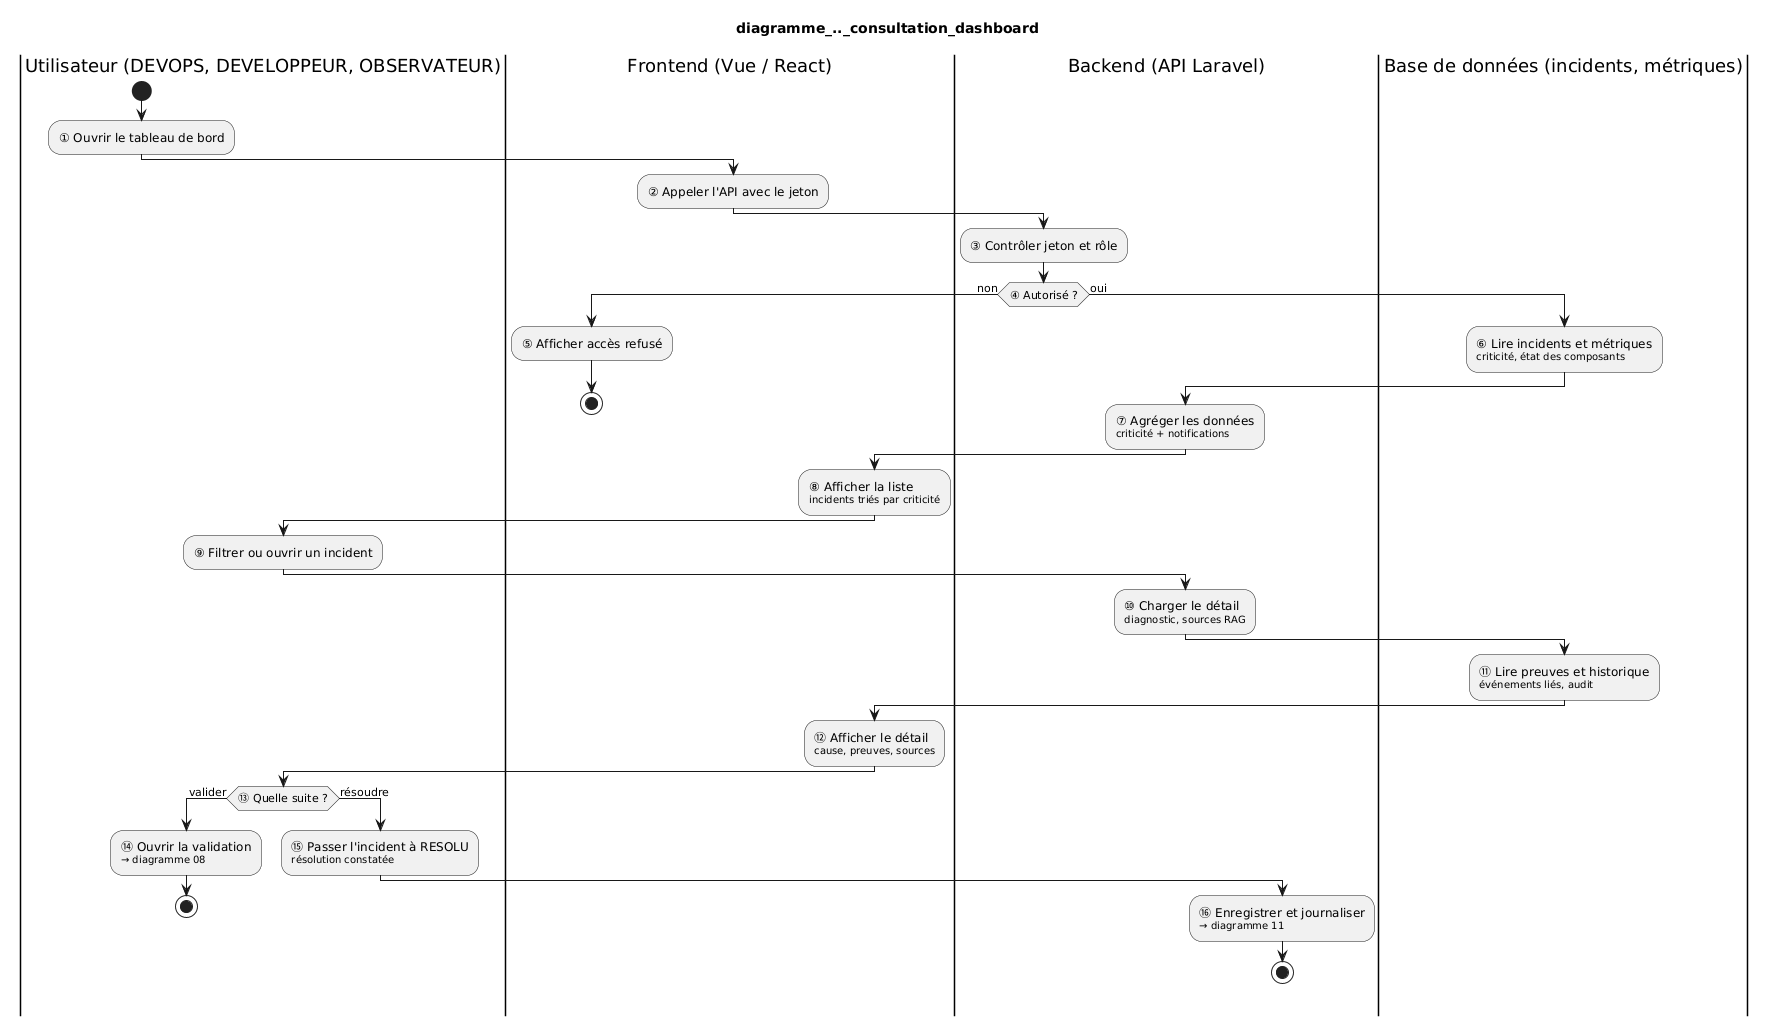

The diagram above was rendered by PlantUML. Its source (embedded in the PNG):
@startuml
title diagramme_.._consultation_dashboard
|Utilisateur (DEVOPS, DEVELOPPEUR, OBSERVATEUR)|
start
:① Ouvrir le tableau de bord;
|Frontend (Vue / React)|
:② Appeler l'API avec le jeton;
|Backend (API Laravel)|
:③ Contrôler jeton et rôle;
if (④ Autorisé ?) then (non)
  |Frontend (Vue / React)|
  :⑤ Afficher accès refusé;
  stop
else (oui)
  |Base de données (incidents, métriques)|
  :⑥ Lire incidents et métriques
  <size:10>criticité, état des composants</size>;
  |Backend (API Laravel)|
  :⑦ Agréger les données
  <size:10>criticité + notifications</size>;
  |Frontend (Vue / React)|
  :⑧ Afficher la liste
  <size:10>incidents triés par criticité</size>;
  |Utilisateur (DEVOPS, DEVELOPPEUR, OBSERVATEUR)|
  :⑨ Filtrer ou ouvrir un incident;
  |Backend (API Laravel)|
  :⑩ Charger le détail
  <size:10>diagnostic, sources RAG</size>;
  |Base de données (incidents, métriques)|
  :⑪ Lire preuves et historique
  <size:10>événements liés, audit</size>;
  |Frontend (Vue / React)|
  :⑫ Afficher le détail
  <size:10>cause, preuves, sources</size>;
  |Utilisateur (DEVOPS, DEVELOPPEUR, OBSERVATEUR)|
  if (⑬ Quelle suite ?) then (valider)
    :⑭ Ouvrir la validation
    <size:10>→ diagramme 08</size>;
    stop
  else (résoudre)
    :⑮ Passer l'incident à RESOLU
    <size:10>résolution constatée</size>;
    |Backend (API Laravel)|
    :⑯ Enregistrer et journaliser
    <size:10>→ diagramme 11</size>;
    stop
  endif
endif
@enduml